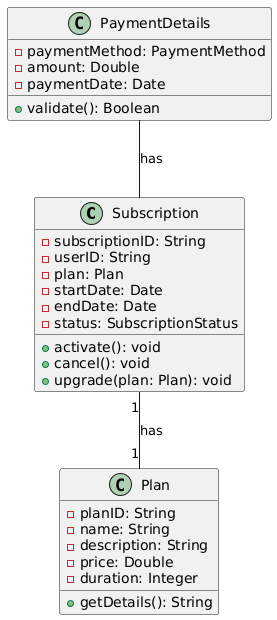

The diagram above was rendered by PlantUML. Its source (embedded in the PNG):
@startuml
' Definimos las clases del dominio

class Subscription {
    - subscriptionID: String
    - userID: String
    - plan: Plan
    - startDate: Date
    - endDate: Date
    - status: SubscriptionStatus
    + activate(): void
    + cancel(): void
    + upgrade(plan: Plan): void
}

class Plan {
    - planID: String
    - name: String
    - description: String
    - price: Double
    - duration: Integer
    + getDetails(): String
}

' Clase de valor para detalles de pago
class PaymentDetails {
    - paymentMethod: PaymentMethod
    - amount: Double
    - paymentDate: Date
    + validate(): Boolean
}


' Relaciones entre las clases
Subscription "1" -- "1" Plan: has
PaymentDetails -- Subscription: has
@enduml